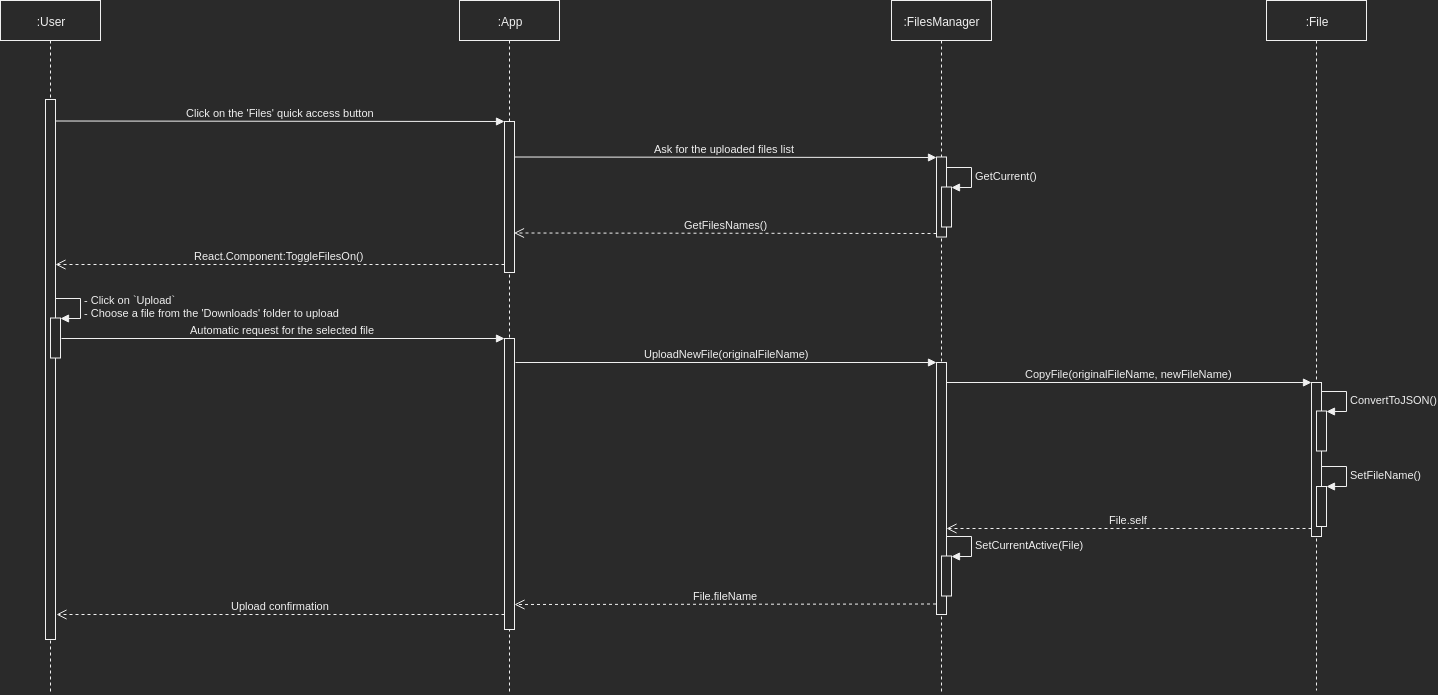

The diagram above was exported from draw.io. Its source (the exported page's mxGraphModel, read from the mxfile embedded in the PNG):
<mxGraphModel dx="1611" dy="793" grid="0" gridSize="10" guides="1" tooltips="1" connect="1" arrows="1" fold="1" page="0" pageScale="1" pageWidth="1169" pageHeight="827" math="0" shadow="0">
  <root>
    <mxCell id="0" />
    <mxCell id="1" parent="0" />
    <mxCell id="113d070b2a5d0250-1" value=":User" style="shape=umlLifeline;perimeter=lifelinePerimeter;whiteSpace=wrap;html=1;container=1;collapsible=0;recursiveResize=0;outlineConnect=0;" vertex="1" parent="1">
      <mxGeometry x="20" y="20" width="100" height="694" as="geometry" />
    </mxCell>
    <mxCell id="113d070b2a5d0250-2" value="" style="html=1;points=[];perimeter=orthogonalPerimeter;" vertex="1" parent="113d070b2a5d0250-1">
      <mxGeometry x="45" y="99" width="10" height="540" as="geometry" />
    </mxCell>
    <mxCell id="113d070b2a5d0250-18" value="" style="html=1;points=[];perimeter=orthogonalPerimeter;" vertex="1" parent="113d070b2a5d0250-1">
      <mxGeometry x="50" y="317.5" width="10" height="40" as="geometry" />
    </mxCell>
    <mxCell id="113d070b2a5d0250-19" value="- Click on `Upload`&lt;br&gt;- Choose a file from the 'Downloads' folder to upload&amp;nbsp;&lt;br&gt;" style="edgeStyle=orthogonalEdgeStyle;html=1;align=left;spacingLeft=2;endArrow=block;rounded=0;entryX=1;entryY=0;" edge="1" target="113d070b2a5d0250-18" parent="113d070b2a5d0250-1">
      <mxGeometry relative="1" as="geometry">
        <mxPoint x="55" y="297.5" as="sourcePoint" />
        <Array as="points">
          <mxPoint x="80" y="297.5" />
        </Array>
      </mxGeometry>
    </mxCell>
    <mxCell id="113d070b2a5d0250-4" value=":App&lt;br&gt;" style="shape=umlLifeline;perimeter=lifelinePerimeter;whiteSpace=wrap;html=1;container=1;collapsible=0;recursiveResize=0;outlineConnect=0;" vertex="1" parent="1">
      <mxGeometry x="479" y="20" width="100" height="691" as="geometry" />
    </mxCell>
    <mxCell id="113d070b2a5d0250-8" value="" style="html=1;points=[];perimeter=orthogonalPerimeter;" vertex="1" parent="113d070b2a5d0250-4">
      <mxGeometry x="45" y="121" width="10" height="151" as="geometry" />
    </mxCell>
    <mxCell id="113d070b2a5d0250-22" value="" style="html=1;points=[];perimeter=orthogonalPerimeter;" vertex="1" parent="113d070b2a5d0250-4">
      <mxGeometry x="45" y="338" width="10" height="291" as="geometry" />
    </mxCell>
    <mxCell id="113d070b2a5d0250-6" value=":FilesManager" style="shape=umlLifeline;perimeter=lifelinePerimeter;whiteSpace=wrap;html=1;container=1;collapsible=0;recursiveResize=0;outlineConnect=0;" vertex="1" parent="1">
      <mxGeometry x="911" y="20" width="100" height="693" as="geometry" />
    </mxCell>
    <mxCell id="113d070b2a5d0250-15" value="" style="html=1;points=[];perimeter=orthogonalPerimeter;" vertex="1" parent="113d070b2a5d0250-6">
      <mxGeometry x="45" y="156.5" width="10" height="80" as="geometry" />
    </mxCell>
    <mxCell id="113d070b2a5d0250-26" value="" style="html=1;points=[];perimeter=orthogonalPerimeter;" vertex="1" parent="113d070b2a5d0250-6">
      <mxGeometry x="50" y="186.5" width="10" height="40" as="geometry" />
    </mxCell>
    <mxCell id="113d070b2a5d0250-27" value="GetCurrent()" style="edgeStyle=orthogonalEdgeStyle;html=1;align=left;spacingLeft=2;endArrow=block;rounded=0;entryX=1;entryY=0;" edge="1" target="113d070b2a5d0250-26" parent="113d070b2a5d0250-6">
      <mxGeometry relative="1" as="geometry">
        <mxPoint x="55" y="166.5" as="sourcePoint" />
        <Array as="points">
          <mxPoint x="80" y="166.5" />
        </Array>
      </mxGeometry>
    </mxCell>
    <mxCell id="113d070b2a5d0250-32" value="" style="html=1;points=[];perimeter=orthogonalPerimeter;" vertex="1" parent="113d070b2a5d0250-6">
      <mxGeometry x="45" y="362" width="10" height="252" as="geometry" />
    </mxCell>
    <mxCell id="113d070b2a5d0250-50" value="" style="html=1;points=[];perimeter=orthogonalPerimeter;" vertex="1" parent="113d070b2a5d0250-6">
      <mxGeometry x="50" y="555.5" width="10" height="40" as="geometry" />
    </mxCell>
    <mxCell id="113d070b2a5d0250-51" value="SetCurrentActive(File)" style="edgeStyle=orthogonalEdgeStyle;html=1;align=left;spacingLeft=2;endArrow=block;rounded=0;entryX=1;entryY=0;" edge="1" target="113d070b2a5d0250-50" parent="113d070b2a5d0250-6">
      <mxGeometry relative="1" as="geometry">
        <mxPoint x="55" y="535.5" as="sourcePoint" />
        <Array as="points">
          <mxPoint x="80" y="535.5" />
        </Array>
      </mxGeometry>
    </mxCell>
    <mxCell id="113d070b2a5d0250-9" value="Click on the 'Files' quick access button" style="html=1;verticalAlign=bottom;endArrow=block;entryX=0;entryY=0;" edge="1" target="113d070b2a5d0250-8" parent="1">
      <mxGeometry relative="1" as="geometry">
        <mxPoint x="75" y="140.5" as="sourcePoint" />
      </mxGeometry>
    </mxCell>
    <mxCell id="113d070b2a5d0250-10" value="React.Component:ToggleFilesOn()" style="html=1;verticalAlign=bottom;endArrow=open;dashed=1;endSize=8;exitX=0;exitY=0.95;" edge="1" source="113d070b2a5d0250-8" parent="1">
      <mxGeometry relative="1" as="geometry">
        <mxPoint x="75" y="284" as="targetPoint" />
      </mxGeometry>
    </mxCell>
    <mxCell id="113d070b2a5d0250-16" value="Ask for the uploaded files list&lt;br&gt;" style="html=1;verticalAlign=bottom;endArrow=block;entryX=0;entryY=0;" edge="1" target="113d070b2a5d0250-15" parent="1">
      <mxGeometry relative="1" as="geometry">
        <mxPoint x="533.5" y="176.5" as="sourcePoint" />
      </mxGeometry>
    </mxCell>
    <mxCell id="113d070b2a5d0250-17" value="GetFilesNames()" style="html=1;verticalAlign=bottom;endArrow=open;dashed=1;endSize=8;exitX=0;exitY=0.95;" edge="1" source="113d070b2a5d0250-15" parent="1">
      <mxGeometry relative="1" as="geometry">
        <mxPoint x="533.5" y="252.5" as="targetPoint" />
      </mxGeometry>
    </mxCell>
    <mxCell id="113d070b2a5d0250-23" value="Automatic request for the selected file&amp;nbsp;" style="html=1;verticalAlign=bottom;endArrow=block;entryX=0;entryY=0;exitX=1.05;exitY=0.513;exitPerimeter=0;" edge="1" target="113d070b2a5d0250-22" parent="1" source="113d070b2a5d0250-18">
      <mxGeometry relative="1" as="geometry">
        <mxPoint x="83" y="358" as="sourcePoint" />
      </mxGeometry>
    </mxCell>
    <mxCell id="113d070b2a5d0250-24" value="Upload confirmation" style="html=1;verticalAlign=bottom;endArrow=open;dashed=1;endSize=8;exitX=0;exitY=0.95;" edge="1" source="113d070b2a5d0250-22" parent="1">
      <mxGeometry relative="1" as="geometry">
        <mxPoint x="76" y="634" as="targetPoint" />
      </mxGeometry>
    </mxCell>
    <mxCell id="113d070b2a5d0250-28" value=":File" style="shape=umlLifeline;perimeter=lifelinePerimeter;whiteSpace=wrap;html=1;container=1;collapsible=0;recursiveResize=0;outlineConnect=0;" vertex="1" parent="1">
      <mxGeometry x="1286" y="20" width="100" height="690" as="geometry" />
    </mxCell>
    <mxCell id="113d070b2a5d0250-37" value="" style="html=1;points=[];perimeter=orthogonalPerimeter;" vertex="1" parent="113d070b2a5d0250-28">
      <mxGeometry x="45" y="382" width="10" height="154" as="geometry" />
    </mxCell>
    <mxCell id="113d070b2a5d0250-40" value="" style="html=1;points=[];perimeter=orthogonalPerimeter;" vertex="1" parent="113d070b2a5d0250-28">
      <mxGeometry x="50" y="410.5" width="10" height="40" as="geometry" />
    </mxCell>
    <mxCell id="113d070b2a5d0250-41" value="ConvertToJSON()" style="edgeStyle=orthogonalEdgeStyle;html=1;align=left;spacingLeft=2;endArrow=block;rounded=0;entryX=1;entryY=0;" edge="1" target="113d070b2a5d0250-40" parent="113d070b2a5d0250-28">
      <mxGeometry relative="1" as="geometry">
        <mxPoint x="55" y="390.5" as="sourcePoint" />
        <Array as="points">
          <mxPoint x="80" y="390.5" />
        </Array>
      </mxGeometry>
    </mxCell>
    <mxCell id="113d070b2a5d0250-45" value="" style="html=1;points=[];perimeter=orthogonalPerimeter;" vertex="1" parent="113d070b2a5d0250-28">
      <mxGeometry x="50" y="486" width="10" height="40" as="geometry" />
    </mxCell>
    <mxCell id="113d070b2a5d0250-46" value="SetFileName()" style="edgeStyle=orthogonalEdgeStyle;html=1;align=left;spacingLeft=2;endArrow=block;rounded=0;entryX=1;entryY=0;" edge="1" target="113d070b2a5d0250-45" parent="113d070b2a5d0250-28">
      <mxGeometry relative="1" as="geometry">
        <mxPoint x="55" y="466" as="sourcePoint" />
        <Array as="points">
          <mxPoint x="80" y="466" />
        </Array>
      </mxGeometry>
    </mxCell>
    <mxCell id="113d070b2a5d0250-33" value="UploadNewFile(originalFileName)" style="html=1;verticalAlign=bottom;endArrow=block;entryX=0;entryY=0;" edge="1" target="113d070b2a5d0250-32" parent="1">
      <mxGeometry relative="1" as="geometry">
        <mxPoint x="535" y="382" as="sourcePoint" />
      </mxGeometry>
    </mxCell>
    <mxCell id="113d070b2a5d0250-38" value="CopyFile(originalFileName, newFileName)" style="html=1;verticalAlign=bottom;endArrow=block;entryX=0;entryY=0;" edge="1" target="113d070b2a5d0250-37" parent="1">
      <mxGeometry relative="1" as="geometry">
        <mxPoint x="965.5" y="402" as="sourcePoint" />
      </mxGeometry>
    </mxCell>
    <mxCell id="113d070b2a5d0250-39" value="File.self" style="html=1;verticalAlign=bottom;endArrow=open;dashed=1;endSize=8;exitX=0;exitY=0.95;" edge="1" source="113d070b2a5d0250-37" parent="1">
      <mxGeometry relative="1" as="geometry">
        <mxPoint x="966" y="548" as="targetPoint" />
      </mxGeometry>
    </mxCell>
    <mxCell id="113d070b2a5d0250-52" value="File.fileName" style="html=1;verticalAlign=bottom;endArrow=open;dashed=1;endSize=8;" edge="1" parent="1">
      <mxGeometry relative="1" as="geometry">
        <mxPoint x="955.5" y="623.5" as="sourcePoint" />
        <mxPoint x="534" y="624" as="targetPoint" />
      </mxGeometry>
    </mxCell>
  </root>
</mxGraphModel>